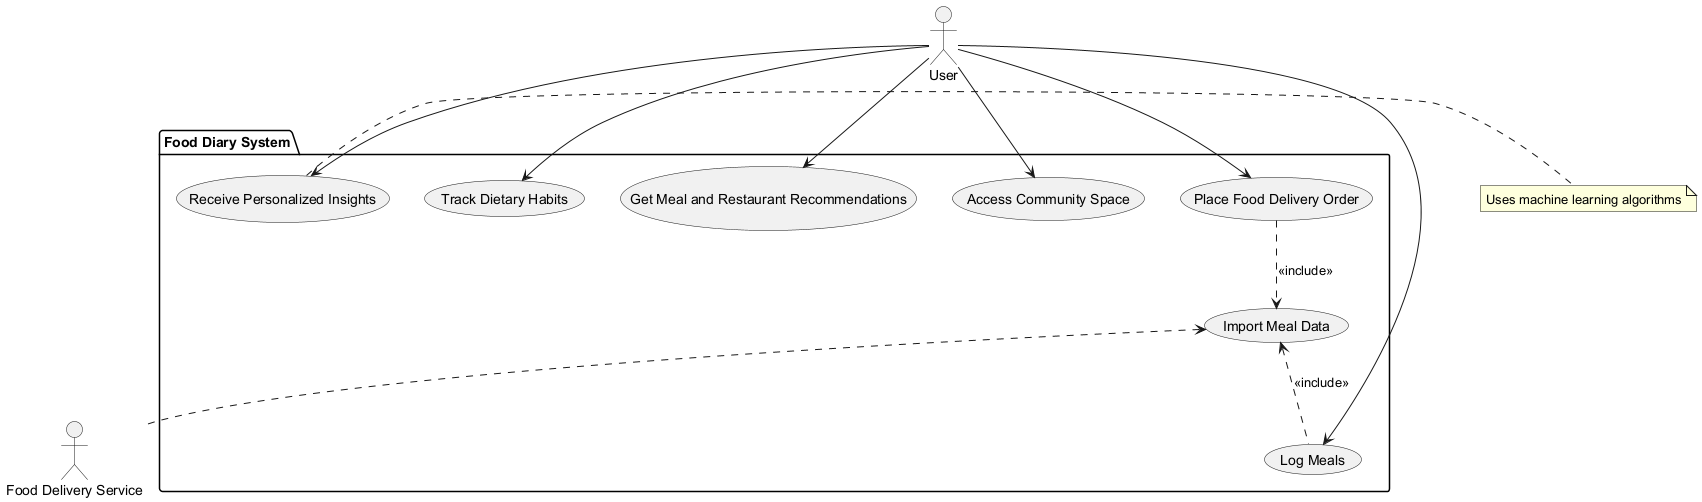

The diagram above was rendered by PlantUML. Its source (embedded in the PNG):
@startuml
' Define all actors first
actor "User" as Actor_User
actor "Food Delivery Service" as Actor_FoodDelivery

' Define system boundary using package
package "Food Diary System" {
  usecase "Log Meals" as UC_LogMeals
  usecase "Track Dietary Habits" as UC_TrackHabits
  usecase "Receive Personalized Insights" as UC_PersonalizedInsights
  usecase "Import Meal Data" as UC_ImportMealData
  usecase "Get Meal and Restaurant Recommendations" as UC_Recommendations
  usecase "Access Community Space" as UC_Community
  usecase "Place Food Delivery Order" as UC_PlaceOrder
}

' Define relationships
Actor_User --> UC_LogMeals
Actor_User --> UC_TrackHabits
Actor_User --> UC_PersonalizedInsights
Actor_User --> UC_Recommendations
Actor_User --> UC_Community
Actor_User --> UC_PlaceOrder
UC_ImportMealData <-. Actor_FoodDelivery
UC_ImportMealData <-. UC_LogMeals : <<include>>
UC_PlaceOrder ..> UC_ImportMealData : <<include>>

' Add notes for non-functional requirements
note right of UC_PersonalizedInsights : Uses machine learning algorithms
@enduml